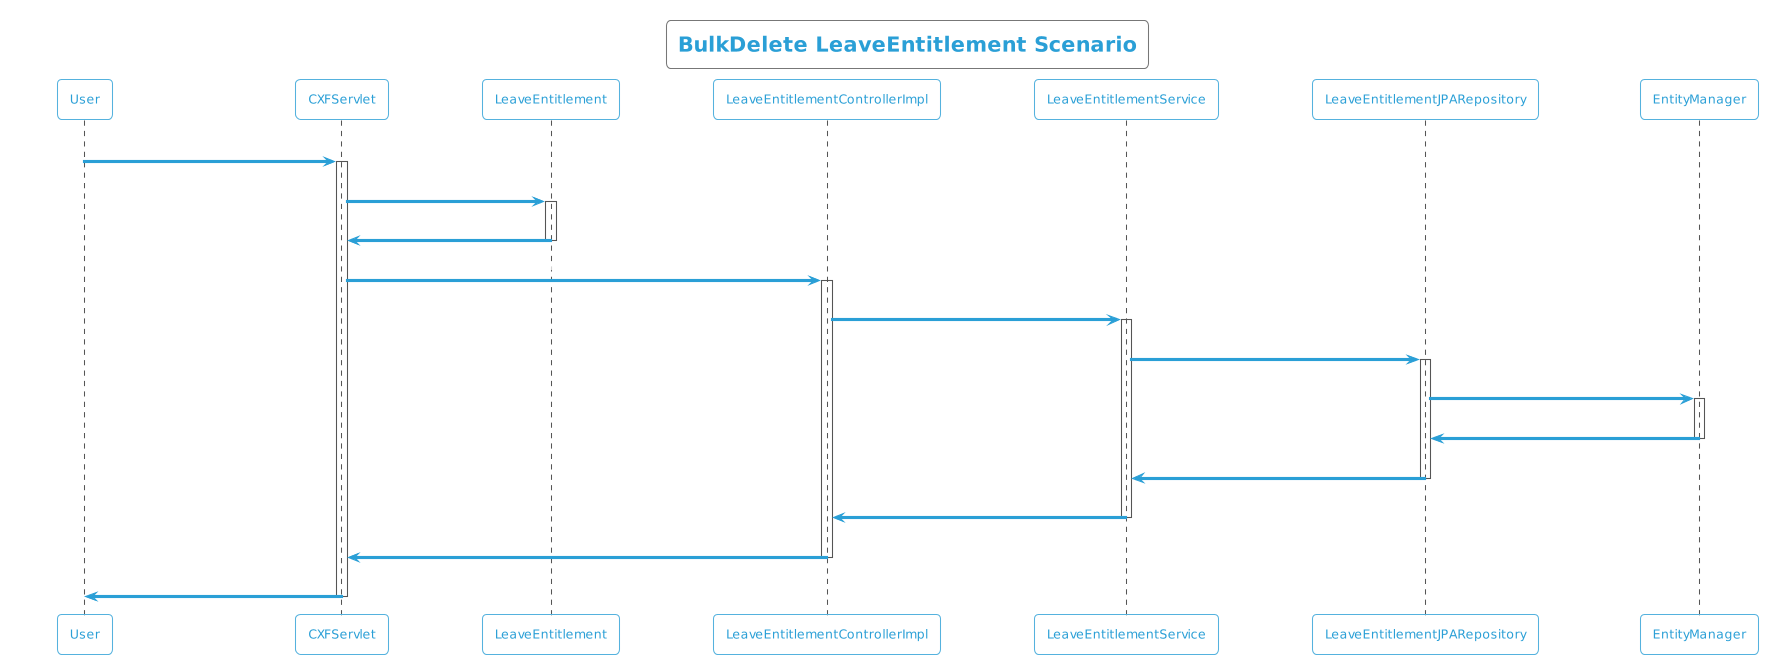

The diagram above was rendered by PlantUML. Its source (embedded in the PNG):
@startuml
!theme cyborg-outline
title BulkDelete LeaveEntitlement Scenario
participant User
User -> CXFServlet: DELETE, LeaveEntitlement
activate CXFServlet
CXFServlet -> LeaveEntitlement: << bulkdelete >>
activate LeaveEntitlement
LeaveEntitlement -> CXFServlet: << instance >>
deactivate LeaveEntitlement
CXFServlet -> LeaveEntitlementControllerImpl: bulkdelete(:List<LeaveEntitlement>)
activate LeaveEntitlementControllerImpl
LeaveEntitlementControllerImpl -> LeaveEntitlementService: bulkDelete(:List<LeaveEntitlement>)
activate LeaveEntitlementService
LeaveEntitlementService -> LeaveEntitlementJPARepository: deleteAll(:List<LeaveEntitlement>)
activate LeaveEntitlementJPARepository
LeaveEntitlementJPARepository -> EntityManager: delete(:List<LeaveEntitlement>)
activate EntityManager
EntityManager -> LeaveEntitlementJPARepository: << persisted LeaveEntitlement >>
deactivate EntityManager
LeaveEntitlementJPARepository -> LeaveEntitlementService: << persisted LeaveEntitlement >>
deactivate LeaveEntitlementJPARepository
LeaveEntitlementService -> LeaveEntitlementControllerImpl: << persisted LeaveEntitlement >>
deactivate LeaveEntitlementService
LeaveEntitlementControllerImpl -> CXFServlet: << persisted LeaveEntitlement >>
deactivate LeaveEntitlementControllerImpl
CXFServlet -> User: marshalled LeaveEntitlement XML
deactivate CXFServlet
@enduml